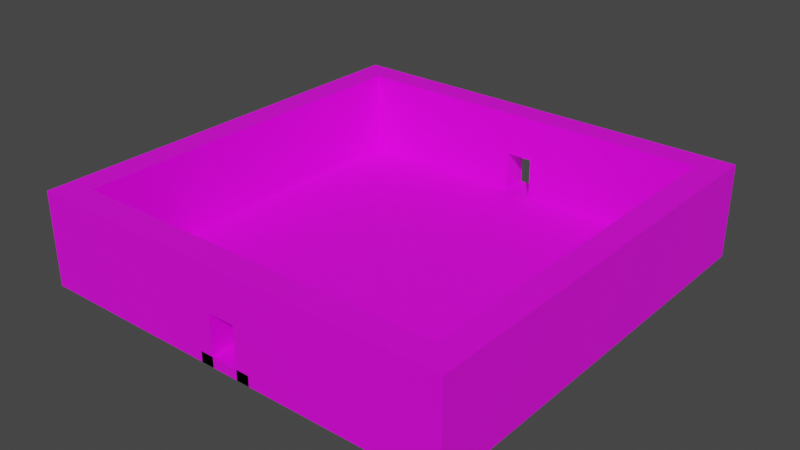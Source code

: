 # Source: map.blend  (saved by Blender 2.81.16; exported with 4.5.12 LTS)
import bpy
from mathutils import Matrix  # noqa: F401  (used for matrix-valued properties, if any)

bpy.ops.wm.read_factory_settings(use_empty=True)
scene = bpy.context.scene
scene.name = 'Scene'

# ---- collections
col_collection = bpy.data.collections.new('Collection'); scene.collection.children.link(col_collection)

# ---- images (referenced by path relative to the original .blend; pixels are not part of the script)
import os
ASSET_DIR = os.environ.get("B2B_ASSET_DIR", "")  # directory of the original .blend (textures are referenced by path, not embedded)
HERE = os.path.dirname(os.path.abspath(__file__))  # packed textures are extracted next to this script under _unpacked/

def load_image(name, relpath, width, height, colorspace="sRGB"):
    """Load a texture the original file referenced (path relative to the .blend, or extracted next to this script)."""
    p = next((c for c in (os.path.join(HERE, relpath), os.path.join(ASSET_DIR, relpath)) if relpath and os.path.exists(c)), "")
    if p:
        img = bpy.data.images.load(p, check_existing=True)
        img.name = name
    else:  # same state as the original file: an image datablock whose file is absent (Cycles renders it pink)
        img = bpy.data.images.new(name, width, height)
        img.source = "FILE"
        img.filepath = "//" + (relpath or name)
    img.colorspace_settings.name = colorspace
    return img
img_castle_wall_slates_ao_2k_jpg = load_image('castle_wall_slates_ao_2k.jpg', 'castle_wall_slates_ao_2k.jpg', 1024, 1024, 'sRGB')

# ---- materials (node trees are filled in below, after node groups)
mat_material_001 = bpy.data.materials.new('Material.001')
mat_material_001.use_transparent_shadow = False
mat_material_001.preview_render_type = 'CUBE'

# ---- material node trees
mat_material_001.use_nodes = True; mat_material_001.node_tree.nodes.clear()
_N = mat_material_001.node_tree.nodes; _L = mat_material_001.node_tree.links
n0 = _N.new('ShaderNodeOutputMaterial'); n0.name = 'Material Output'; n0.location = (300, 300)
n1 = _N.new('ShaderNodeBsdfPrincipled'); n1.name = 'Principled BSDF'; n1.location = (10, 300)
n1.distribution = 'GGX'
n1.subsurface_method = 'BURLEY'
n1.inputs[3].default_value = 1.45
n1.inputs[27].default_value = (0.0, 0.0, 0.0, 1.0)
n1.inputs[28].default_value = 1.0
n2 = _N.new('ShaderNodeTexImage'); n2.name = 'Image Texture'; n2.location = (-280, 280)
n2.image = img_castle_wall_slates_ao_2k_jpg
n2.interpolation = 'Cubic'
_L.new(n1.outputs[0], n0.inputs[0])
_L.new(n2.outputs[0], n1.inputs[0])
n0.is_active_output = True

# ---- world
world_world = bpy.data.worlds.new('World'); scene.world = world_world
world_world.use_nodes = True; world_world.node_tree.nodes.clear()
_N = world_world.node_tree.nodes; _L = world_world.node_tree.links
n0 = _N.new('ShaderNodeOutputWorld'); n0.name = 'World Output'; n0.location = (300, 300)
n1 = _N.new('ShaderNodeBackground'); n1.name = 'Background'; n1.location = (10, 300)
n1.inputs[0].default_value = (0.05088, 0.05088, 0.05088, 1.0)
_L.new(n1.outputs[0], n0.inputs[0])
n0.is_active_output = True
world_world.color = (0.05088, 0.05088, 0.05088)
world_world.use_sun_shadow = False
world_world.sun_shadow_jitter_overblur = 0.0

# ---- meshes
me_cube = bpy.data.meshes.new('Cube')
me_cube.from_pydata([(-6.963, -6.907, -1.716), (-0.9644, -6.907, -2.095), (-6.963, 7.09, -1.713), (0.5358, -6.907, -1.72), (-0.9644, 7.09, 0.2885), (-0.4642, -6.907, -1.718), (1.033, 7.09, 0.2886), (0.5358, -6.907, -0.2054), (7.034, 7.09, -1.713), (-0.4642, -6.907, -0.2054), (7.034, -6.907, -1.714), (1.033, -6.907, -1.713), (1.033, -6.907, 0.2839), (-0.9644, -6.907, -1.713), (-0.9644, -6.907, 0.2839), (-0.9644, 7.09, -2.095), (-0.9644, 8.087, -2.095), (-0.9644, 8.087, 0.2861), (-0.9644, 8.087, -1.713), (1.033, 8.087, 0.2861), (1.033, 8.087, -1.713), (1.033, -7.895, 0.2882), (0.5358, -7.895, -0.2118), (-0.4642, -7.895, -0.2118), (-0.4642, -7.895, -1.718), (-0.9644, -7.895, -1.713), (0.5358, -7.895, -1.72), (0.5358, -7.895, -2.095), (0.5358, -6.907, -2.095), (1.033, 7.09, -2.095), (1.033, -7.895, -1.713), (-0.9644, -7.895, 0.2882), (1.033, 8.087, -2.095), (-0.4642, -7.895, -2.095), (-0.9644, 8.087, -1.713), (1.033, -6.907, 1.4), (-0.4642, -6.907, -2.095), (-0.9644, 7.09, 1.4), (0.5358, -6.907, -2.095), (1.033, -7.895, 1.4), (1.033, 7.09, 1.4), (1.033, -6.907, -2.095), (-0.9644, 8.087, 1.4), (1.033, 8.087, 1.4), (1.033, -7.895, -2.095), (-0.9644, -7.895, 1.4), (-0.9644, 7.09, -1.713), (1.033, 7.09, -1.713), (-0.9644, 7.09, -1.713), (1.033, 7.09, -1.713), (-0.9644, -7.895, -2.095), (-0.4642, -6.907, -2.095), (-6.963, -6.907, -2.095), (-6.963, 7.09, -2.095), (7.034, 7.09, -2.095), (7.034, -6.907, -2.095), (0.5358, 8.087, -0.2054), (-0.4642, 8.087, -0.2054), (0.5358, 7.09, -0.2118), (-0.4642, 7.09, -0.2118), (0.5358, 8.087, -1.72), (-0.4642, 8.087, -1.718), (-0.4642, 7.09, -1.718), (0.5358, 7.09, -1.72), (-0.9644, -6.907, 1.4), (-6.963, -7.895, -1.716), (7.034, -7.895, -1.714), (7.034, -6.907, -1.714), (-6.963, -7.895, -2.095), (7.034, -7.895, -2.095), (-6.963, -6.907, -2.095), (7.034, -6.907, -2.095), (-6.963, 8.087, -1.713), (7.034, 8.087, -1.713), (-0.9644, 8.087, -1.713), (-0.9644, 8.087, -1.713), (-6.963, 8.087, -2.095), (7.034, 8.087, -2.095), (0.5358, -7.895, -1.72), (0.5358, -7.895, -2.095), (0.5358, -6.907, -1.72), (0.5358, -6.907, -2.095), (1.033, 7.09, -1.713), (1.033, -6.907, -1.715), (1.033, 7.09, -2.095), (1.033, -6.907, -2.095), (1.033, -7.895, -2.095), (1.033, -6.907, -2.095), (1.033, -6.907, -1.715), (1.033, -7.895, -1.715), (1.033, 8.087, -1.713), (1.033, 8.087, -2.095), (-0.9644, -6.907, -2.095), (-0.9644, -7.895, -2.095), (-0.9644, -6.907, -2.095), (-0.9644, -7.895, -1.713), (-0.9644, 7.09, -1.713), (-0.9644, 7.09, -2.095), (-0.9644, 8.087, -1.713), (-0.9644, 8.087, -2.095), (-0.9644, -7.895, -2.095), (-0.9644, -6.907, -2.095), (-6.963, -6.907, -2.095), (7.034, -7.895, -1.714), (7.034, -6.907, -1.714), (1.033, -6.907, -1.715), (1.033, -7.895, -1.715), (7.034, 7.09, 1.4), (-6.963, -6.907, 1.4), (-6.963, -7.895, 1.4), (7.034, 8.087, 1.4), (-6.963, 7.09, 1.4), (-6.963, 8.087, 1.4), (7.034, -7.895, 1.4), (7.034, -6.907, 1.4), (8.013, 8.087, -2.095), (7.034, 8.087, -2.095), (8.013, -7.895, -2.095), (7.034, -7.895, -2.095), (7.034, 8.087, 1.4), (8.013, 8.087, 1.4), (8.013, -7.895, 1.4), (7.034, -7.895, 1.4), (7.034, 8.087, -2.095), (8.013, 8.087, -2.095), (7.034, 8.087, 1.4), (8.013, 8.087, 1.4), (7.034, 8.087, -2.095), (8.013, 8.087, -2.095), (7.034, 8.087, 1.4), (8.013, 8.087, 1.4), (-6.963, 8.087, -2.095), (-7.974, 8.087, -2.095), (-7.974, -7.895, -2.095), (-7.974, 8.087, 1.4), (-6.963, 8.087, 1.4), (-7.974, -7.895, 1.4), (0.4945, 4.322, -0.5026)], [], [(49, 20, 47), (17, 4, 37, 42), (15, 46, 74, 16), (3, 38, 41, 11), (81, 79, 27, 28), (6, 19, 43, 40), (29, 32, 16, 15), (12, 21, 30, 11), (26, 3, 28, 27), (22, 7, 3, 26), (26, 27, 38, 3), (24, 25, 50, 33), (1, 50, 33, 51), (51, 33, 36), (78, 26, 3, 80), (13, 1, 51, 5), (38, 27, 44, 41), (5, 51, 36), (30, 26, 27, 44), (11, 41, 44, 30), (25, 13, 1, 50), (19, 6, 49, 20), (18, 48, 46, 34), (83, 10, 8, 82), (85, 55, 54, 84), (0, 2, 53, 52), (8, 10, 55, 54), (22, 23, 9, 7), (9, 23, 24, 5), (8, 54, 77, 73), (20, 18, 34), (39, 21, 12, 35), (5, 13, 14, 9), (11, 3, 7, 12), (7, 9, 14, 12), (22, 21, 31, 23), (24, 23, 31, 25), (22, 26, 30, 21), (31, 21, 39, 45), (48, 4, 17, 18), (40, 43, 42, 37), (43, 19, 17, 42), (58, 59, 57, 56), (56, 57, 17, 19), (58, 6, 4, 59), (4, 6, 40, 37), (17, 57, 61, 18), (56, 19, 20, 60), (6, 58, 63, 49), (48, 62, 59, 4), (61, 57, 59, 62), (56, 60, 63, 58), (47, 29, 32, 20), (34, 16, 15, 46), (80, 5, 36, 81), (31, 45, 64, 14), (35, 64, 45, 39), (35, 12, 14, 64), (25, 31, 14, 13), (95, 65, 68, 93), (55, 10, 67, 71), (82, 8, 107, 40), (85, 55, 71, 87), (87, 71, 69, 86), (0, 52, 70), (71, 67, 66, 69), (0, 70, 68, 65), (90, 73, 77, 91), (75, 20, 74), (53, 2, 72, 76), (97, 53, 76, 99), (98, 72, 112, 42), (46, 48, 75, 74), (3, 80, 81, 28), (24, 78, 80, 5), (36, 33, 79, 81), (96, 82, 90, 98), (54, 84, 91, 77), (98, 90, 91, 99), (94, 87, 86, 93), (92, 85, 87, 94), (93, 68, 100), (66, 89, 86, 69), (10, 83, 88, 67), (92, 85, 84, 97), (13, 83, 82, 96), (0, 13, 96, 2), (52, 92, 97, 53), (52, 92, 94, 70), (89, 66, 103, 106), (72, 98, 99, 76), (96, 98, 42, 37), (84, 97, 99, 91), (88, 13, 95, 89), (89, 95, 93, 86), (83, 13, 88), (103, 104, 114, 113), (102, 101, 100, 68), (66, 67, 104, 103), (67, 88, 105, 104), (88, 89, 106, 105), (94, 93, 100, 101), (70, 94, 101, 102), (68, 70, 102), (64, 108, 109, 45), (40, 107, 110, 43), (111, 37, 42, 112), (114, 35, 39, 113), (8, 73, 110, 107), (104, 105, 35, 114), (95, 13, 64, 45), (73, 90, 43, 110), (106, 103, 113, 39), (65, 95, 45, 109), (72, 2, 111, 112), (105, 106, 39, 35), (0, 65, 109, 108), (90, 82, 40, 43), (2, 96, 37, 111), (13, 0, 108, 64), (118, 117, 115, 116), (122, 121, 120, 119), (118, 122, 119, 116), (120, 119, 125, 126), (117, 121, 122, 118), (115, 120, 121, 117), (124, 126, 130, 128), (116, 115, 124, 123), (115, 120, 126, 124), (119, 116, 123, 125), (127, 129, 130, 128), (126, 125, 129, 130), (125, 123, 127, 129), (123, 124, 128, 127), (133, 132, 131, 68), (136, 109, 135, 134), (133, 68, 109, 136), (68, 131, 135, 109), (132, 133, 136, 134), (131, 132, 134, 135)])
_uv = me_cube.uv_layers.new(name='UVMap')
_uv.uv.foreach_set('vector', [0.0, 0.0, 0.375, 0.25, 0.0, 0.0, 0.0, 0.0, 0.0, 0.0, 0.0, 0.0, 0.0, 0.0, 0.0, 0.0, 0.0, 0.0, 0.0, 0.0, 0.0, 0.0, 0.0, 0.0, 0.0, 0.0, 0.0, 0.0, 0.0, 0.0, 0.3118, 0.75, 0.3118, 0.75, 0.3118, 0.75, 0.3118, 0.75, 0.0, 0.0, 0.0, 0.0, 0.0, 0.0, 0.0, 0.0, 0.0, 0.0, 0.375, 0.25, 0.375, 0.5, 0.0, 0.0, 0.0, 0.0, 0.0, 0.0, 0.0, 0.0, 0.0, 0.0, 0.3118, 0.75, 0.3118, 0.75, 0.3118, 0.75, 0.3118, 0.75, 0.0, 0.0, 0.0, 0.0, 0.0, 0.0, 0.0, 0.0, 0.0, 0.0, 0.0, 0.0, 0.0, 0.0, 0.0, 0.0, 0.0, 0.0, 0.375, 0.75, 0.375, 0.75, 0.0, 0.0, 0.125, 0.75, 0.125, 0.75, 0.1868, 0.75, 0.1868, 0.75, 0.0, 0.0, 0.0, 0.0, 0.0, 0.0, 0.0, 0.0, 0.0, 0.0, 0.0, 0.0, 0.0, 0.0, 0.0, 0.0, 0.0, 0.0, 0.0, 0.0, 0.0, 0.0, 0.3118, 0.75, 0.3118, 0.75, 0.375, 0.75, 0.375, 0.75, 0.0, 0.0, 0.0, 0.0, 0.0, 0.0, 0.0, 0.0, 0.0, 0.0, 0.0, 0.0, 0.0, 0.0, 0.0, 0.0, 0.0, 0.0, 0.0, 0.0, 0.0, 0.0, 0.0, 0.0, 0.0, 0.0, 0.0, 0.0, 0.0, 0.0, 0.625, 0.25, 0.0, 0.0, 0.0, 0.0, 0.375, 0.25, 0.375, 0.5, 0.0, 0.0, 0.0, 0.0, 0.375, 0.5, 0.0, 0.0, 0.0, 0.0, 0.0, 0.0, 0.0, 0.0, 0.0, 0.0, 0.0, 0.0, 0.0, 0.0, 0.0, 0.0, 0.0, 0.0, 0.0, 0.0, 0.0, 0.0, 0.0, 0.0, 0.0, 0.0, 0.0, 0.0, 0.0, 0.0, 0.0, 0.0, 0.0, 0.0, 0.0, 0.0, 0.0, 0.0, 0.0, 0.0, 0.0, 0.0, 0.0, 0.0, 0.0, 0.0, 0.0, 0.0, 0.0, 0.0, 0.0, 0.0, 0.0, 0.0, 0.0, 0.0, 0.0, 0.0, 0.0, 0.0, 0.0, 0.0, 0.625, 1.0, 0.625, 1.0, 0.0, 0.0, 0.0, 0.0, 0.0, 0.0, 0.0, 0.0, 0.0, 0.0, 0.0, 0.0, 0.0, 0.0, 0.0, 0.0, 0.0, 0.0, 0.0, 0.0, 0.0, 0.0, 0.0, 0.0, 0.0, 0.0, 0.0, 0.0, 0.0, 0.0, 0.0, 0.0, 0.0, 0.0, 0.0, 0.0, 0.0, 0.0, 0.0, 0.0, 0.0, 0.0, 0.375, 0.75, 0.0, 0.0, 0.0, 0.0, 0.0, 0.0, 0.0, 0.0, 0.625, 0.75, 0.625, 1.0, 0.625, 1.0, 0.0, 0.0, 0.0, 0.0, 0.0, 0.0, 0.0, 0.0, 0.375, 0.5, 0.0, 0.0, 0.0, 0.0, 0.0, 0.0, 0.0, 0.0, 0.0, 0.0, 0.0, 0.0, 0.0, 0.0, 0.0, 0.0, 0.0, 0.0, 0.0, 0.0, 0.0, 0.0, 0.0, 0.0, 0.0, 0.0, 0.0, 0.0, 0.0, 0.0, 0.0, 0.0, 0.0, 0.0, 0.0, 0.0, 0.0, 0.0, 0.0, 0.0, 0.625, 0.75, 0.625, 1.0, 0.625, 1.0, 0.0, 0.0, 0.0, 0.0, 0.0, 0.0, 0.0, 0.0, 0.0, 0.0, 0.0, 0.0, 0.0, 0.0, 0.0, 0.0, 0.0, 0.0, 0.0, 0.0, 0.0, 0.0, 0.0, 0.0, 0.0, 0.0, 0.0, 0.0, 0.0, 0.0, 0.0, 0.0, 0.0, 0.0, 0.0, 0.0, 0.0, 0.0, 0.0, 0.0, 0.0, 0.0, 0.0, 0.0, 0.0, 0.0, 0.0, 0.0, 0.0, 0.0, 0.0, 0.0, 0.0, 0.0, 0.375, 0.25, 0.375, 0.25, 0.375, 0.5, 0.375, 0.5, 0.0, 0.0, 0.0, 0.0, 0.0, 0.0, 0.0, 0.0, 0.0, 0.0, 0.0, 0.0, 0.625, 0.75, 0.0, 0.0, 0.0, 0.0, 0.0, 0.0, 0.0, 0.0, 0.0, 0.0, 0.0, 0.0, 0.625, 1.0, 0.0, 0.0, 0.0, 0.0, 0.0, 0.0, 0.0, 0.0, 0.375, 0.75, 0.0, 0.0, 0.0, 0.0, 0.0, 0.0, 0.0, 0.0, 0.0, 0.0, 0.0, 0.0, 0.0, 0.0, 0.0, 0.0, 0.0, 0.0, 0.0, 0.0, 0.0, 0.0, 0.0, 0.0, 0.0, 0.0, 0.0, 0.0, 0.0, 0.0, 0.0, 0.0, 0.0, 0.0, 0.0, 0.0, 0.0, 0.0, 0.0, 0.0, 0.0, 0.0, 0.0, 0.0, 0.0, 0.0, 0.0, 0.0, 0.0, 0.0, 0.0, 0.0, 0.0, 0.0, 0.0, 0.0, 0.0, 0.0, 0.0, 0.0, 0.0, 0.0, 0.0, 0.0, 0.0, 0.0, 0.0, 0.0, 0.0, 0.0, 0.0, 0.0, 0.0, 0.0, 0.0, 0.0, 0.0, 0.0, 0.0, 0.0, 0.0, 0.0, 0.0, 0.0, 0.0, 0.0, 0.0, 0.0, 0.0, 0.0, 0.0, 0.0, 0.0, 0.0, 0.0, 0.0, 0.0, 0.0, 0.0, 0.0, 0.0, 0.0, 0.0, 0.0, 0.0, 0.0, 0.0, 0.0, 0.0, 0.0, 0.0, 0.0, 0.0, 0.0, 0.0, 0.0, 0.0, 0.0, 0.0, 0.0, 0.0, 0.0, 0.0, 0.0, 0.0, 0.0, 0.0, 0.0, 0.0, 0.0, 0.1868, 0.75, 0.1868, 0.75, 0.3118, 0.75, 0.3118, 0.75, 0.0, 0.0, 0.0, 0.0, 0.0, 0.0, 0.0, 0.0, 0.0, 0.0, 0.0, 0.0, 0.0, 0.0, 0.0, 0.0, 0.0, 0.0, 0.0, 0.0, 0.0, 0.0, 0.0, 0.0, 0.0, 0.0, 0.0, 0.0, 0.0, 0.0, 0.0, 0.0, 0.0, 0.0, 0.0, 0.0, 0.0, 0.0, 0.0, 0.0, 0.0, 0.0, 0.0, 0.0, 0.0, 0.0, 0.0, 0.0, 0.0, 0.0, 0.0, 0.0, 0.0, 0.0, 0.0, 0.0, 0.0, 0.0, 0.0, 0.0, 0.0, 0.0, 0.0, 0.0, 0.0, 0.0, 0.0, 0.0, 0.0, 0.0, 0.0, 0.0, 0.0, 0.0, 0.0, 0.0, 0.0, 0.0, 0.0, 0.0, 0.0, 0.0, 0.0, 0.0, 0.0, 0.0, 0.0, 0.0, 0.0, 0.0, 0.0, 0.0, 0.0, 0.0, 0.0, 0.0, 0.0, 0.0, 0.0, 0.0, 0.0, 0.0, 0.0, 0.0, 0.0, 0.0, 0.0, 0.0, 0.0, 0.0, 0.0, 0.0, 0.0, 0.0, 0.0, 0.0, 0.0, 0.0, 0.0, 0.0, 0.0, 0.0, 0.0, 0.0, 0.0, 0.0, 0.0, 0.0, 0.0, 0.0, 0.0, 0.0, 0.0, 0.0, 0.0, 0.0, 0.0, 0.0, 0.0, 0.0, 0.0, 0.0, 0.0, 0.0, 0.0, 0.0, 0.0, 0.0, 0.0, 0.0, 0.0, 0.0, 0.0, 0.0, 0.0, 0.0, 0.0, 0.0, 0.0, 0.0, 0.0, 0.0, 0.0, 0.0, 0.0, 0.0, 0.0, 0.0, 0.0, 0.0, 0.0, 0.0, 0.0, 0.0, 0.0, 0.0, 0.0, 0.0, 0.0, 0.0, 0.0, 0.0, 0.0, 0.0, 0.0, 0.0, 0.0, 0.0, 0.0, 0.0, 0.0, 0.0, 0.0, 0.0, 0.0, 0.0, 0.0, 0.0, 0.0, 0.0, 0.0, 0.0, 0.0, 0.0, 0.0, 0.0, 0.0, 0.0, 0.0, 0.0, 0.0, 0.0, 0.0, 0.0, 0.0, 0.0, 0.0, 0.0, 0.0, 0.0, 0.0, 0.0, 0.0, 0.0, 0.0, 0.0, 0.0, 0.0, 0.0, 0.0, 0.0, 0.0, 0.0, 0.0, 0.0, 0.0, 0.0, 0.0, 0.0, 0.0, 0.0, 0.0, 0.0, 0.0, 0.0, 0.0, 0.0, 0.0, 0.0, 0.0, 0.0, 0.0, 0.0, 0.0, 0.0, 0.0, 0.0, 0.0, 0.0, 0.0, 0.0, 0.0, 0.0, 0.0, 0.0, 0.0, 0.0, 0.0, 0.0, 0.0, 0.0, 0.0, 0.0, 0.0, 0.0, 0.0, 0.0, 0.0, 0.0, 0.0, 0.0, 0.0, 0.0, 0.0, 0.0, 0.0, 0.0, 0.0, 0.0, 0.0, 0.0, 0.0, 0.0, 0.0, 0.0, 0.0, 0.0, 0.0, 0.0, 0.0, 0.0, 0.0, 0.0, 0.0, 0.0, 0.0, 0.0, 0.0, 0.0, 0.0, 0.0, 0.0, 0.0, 0.0, 0.0, 0.0, 0.0, 0.0, 0.0, 0.0, 0.0, 0.0, 0.0, 0.0, 0.0, 0.0, 0.0, 0.0, 0.0, 0.0, 0.0, 0.0, 0.0, 0.0, 0.0, 0.0, 0.0, 0.0, 0.0, 0.0, 0.0, 0.0, 0.0, 0.0, 0.0, 0.0, 0.0, 0.0, 0.0, 0.0, 0.0, 0.0, 0.0, 0.0, 0.0, 0.0, 0.0, 0.0, 0.0, 0.0, 0.0, 0.0, 0.0, 0.0, 0.0, 0.0, 0.0, 0.0, 0.0, 0.0, 0.0, 0.0, 0.0, 0.0, 0.0, 0.0, 0.0, 0.0, 0.0, 0.0, 0.0, 0.0, 0.0, 0.0, 0.0, 0.0, 0.0, 0.0, 0.0, 0.0, 0.0, 0.0, 0.0, 0.0, 0.0, 0.0, 0.0, 0.0, 0.0, 0.0, 0.0, 0.0, 0.0, 0.0, 0.0, 0.0, 0.0, 0.0, 0.0, 0.0, 0.0, 0.0, 0.0, 0.0, 0.0, 0.0, 0.0, 0.0, 0.0, 0.0, 0.0, 0.0, 0.0, 0.0, 0.0, 0.0, 0.0, 0.0, 0.0, 0.0, 0.0, 0.0, 0.0, 0.0, 0.0, 0.0, 0.0, 0.0, 0.0, 0.0, 0.0, 0.0, 0.0, 0.0, 0.0, 0.0, 0.0, 0.0, 0.0, 0.0, 0.0, 0.0, 0.0, 0.0, 0.0, 0.0, 0.0, 0.0, 0.0, 0.0, 0.0, 0.0, 0.0, 0.0, 0.0, 0.0, 0.0, 0.0, 0.0, 0.0, 0.0, 0.0, 0.0, 0.0, 0.0, 0.0, 0.0, 0.0, 0.0, 0.0, 0.0, 0.0, 0.0, 0.0, 0.0, 0.0, 0.0, 0.0, 0.0, 0.0, 0.0, 0.0, 0.0, 0.0, 0.0, 0.0, 0.0, 0.0, 0.0, 0.0, 0.0, 0.0, 0.0, 0.0, 0.0, 0.0])
me_cube.materials.append(mat_material_001)
me_cube.use_remesh_preserve_volume = False
me_cube.use_remesh_preserve_attributes = False
me_cube.use_mirror_vertex_groups = False
me_cube.update()

# ---- objects
ob_cube = bpy.data.objects.new('Cube', me_cube)

# ---- transforms, parenting, visibility, modifiers, constraints
ob_cube.location = (-0.1082, 0.5138, 4.153)
ob_cube.scale = (2.241, 2.241, 2.241)
ob_cube.lock_rotations_4d = False
ob_cube.empty_display_type = 'ARROWS'
ob_cube.lineart.crease_threshold = 0.0

# ---- collection membership
col_collection.objects.link(ob_cube)

# ---- scene / render settings (as saved in the file)
scene.frame_start = 1; scene.frame_end = 250; scene.frame_set(32)
scene.render.engine = 'BLENDER_EEVEE_NEXT'
scene.cycles.use_denoising = False
scene.cycles.samples = 128
scene.cycles.sampling_pattern = 'TABULATED_SOBOL'
scene.cycles.use_adaptive_sampling = False
scene.cycles.use_light_tree = False
scene.view_settings.view_transform = 'Filmic'
bpy.context.view_layer.update()

# ---- added for rendering (the .blend has no active camera and no usable light): camera, sun
cam_auto = bpy.data.cameras.new('AutoCamera')
cam_auto.lens = 50.0
cam_auto.sensor_width = 36.0
cam_auto.clip_end = 1000.0
ob_auto_camera = bpy.data.objects.new('AutoCamera', cam_auto)
scene.collection.objects.link(ob_auto_camera)
ob_auto_camera.location = (47.3614, -56.1813, 41.3149)
ob_auto_camera.rotation_euler = (1.09748, -7.21219e-08, 0.694738)
scene.camera = ob_auto_camera
light_auto_sun = bpy.data.lights.new('AutoSun', 'SUN')
light_auto_sun.energy = 3.0
light_auto_sun.angle = 0.0523599
ob_auto_sun = bpy.data.objects.new('AutoSun', light_auto_sun)
scene.collection.objects.link(ob_auto_sun)
ob_auto_sun.rotation_euler = (0.872665, 0.174533, 0.523599)
bpy.context.view_layer.update()
